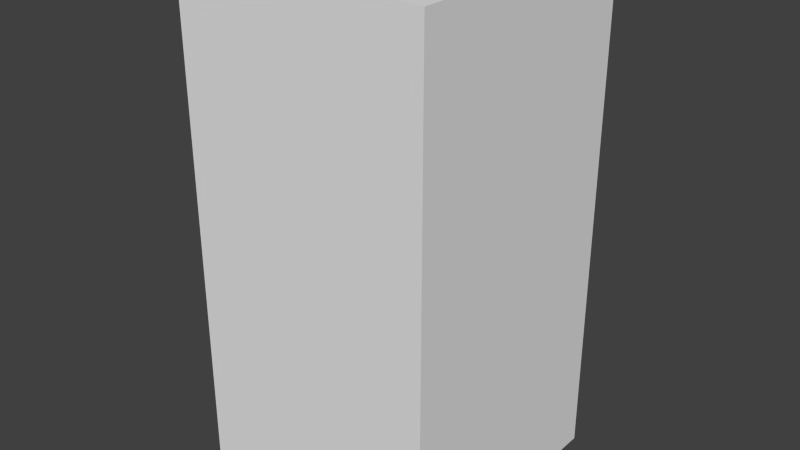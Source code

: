 # Source: brownAxesTwo.blend  (saved by Blender 2.68.0; exported with 4.5.12 LTS)
import bpy
from mathutils import Matrix  # noqa: F401  (used for matrix-valued properties, if any)

bpy.ops.wm.read_factory_settings(use_empty=True)
scene = bpy.context.scene
scene.name = 'Scene'

# ---- collections
col_collection_1 = bpy.data.collections.new('Collection 1'); scene.collection.children.link(col_collection_1)

# ---- world
world_world = bpy.data.worlds.new('World'); scene.world = world_world
world_world.color = (0.05088, 0.05088, 0.05088)
world_world.use_sun_shadow = False
world_world.sun_shadow_jitter_overblur = 0.0
world_world.cycles.sampling_method = 'MANUAL'
world_world.cycles.sample_map_resolution = 256

# ---- meshes
me_brownaxestwo = bpy.data.meshes.new('brownAxesTwo')
me_brownaxestwo.from_pydata([(-0.5, -0.5, -1.0), (-0.5, 0.5, -1.0), (0.5, 0.5, -1.0), (0.5, -0.5, -1.0), (-0.5, -0.5, 1.0), (-0.5, 0.5, 1.0), (0.5, 0.5, 1.0), (0.5, -0.5, 1.0)], [], [(4, 5, 1, 0), (5, 6, 2, 1), (6, 7, 3, 2), (7, 4, 0, 3), (0, 1, 2, 3), (7, 6, 5, 4)])
me_brownaxestwo.use_remesh_preserve_volume = False
me_brownaxestwo.use_remesh_preserve_attributes = False
me_brownaxestwo.use_mirror_vertex_groups = False
me_brownaxestwo.update()

# ---- objects
ob_brownaxestwo = bpy.data.objects.new('brownAxesTwo', me_brownaxestwo)

# ---- transforms, parenting, visibility, modifiers, constraints
ob_brownaxestwo.location = (0.0, 0.0, 0.0)
ob_brownaxestwo.lineart.crease_threshold = 0.0

# ---- collection membership
col_collection_1.objects.link(ob_brownaxestwo)

# ---- scene / render settings (as saved in the file)
scene.frame_start = 1; scene.frame_end = 250; scene.frame_set(1)
scene.render.engine = 'BLENDER_EEVEE_NEXT'
scene.render.image_settings.color_mode = 'RGB'
scene.render.image_settings.compression = 90
scene.render.resolution_percentage = 50
scene.render.dither_intensity = 0.0
scene.cycles.use_denoising = False
scene.cycles.samples = 10
scene.cycles.sampling_pattern = 'TABULATED_SOBOL'
scene.cycles.light_sampling_threshold = 0.0
scene.cycles.use_adaptive_sampling = False
scene.cycles.use_light_tree = False
scene.cycles.blur_glossy = 0.0
scene.cycles.volume_bounces = 1
scene.cycles.pixel_filter_type = 'GAUSSIAN'
scene.cycles.sample_clamp_indirect = 0.0
scene.view_settings.view_transform = 'Standard'
bpy.context.view_layer.update()

# ---- added for rendering (the .blend has no active camera and no usable light): camera, sun
cam_auto = bpy.data.cameras.new('AutoCamera')
cam_auto.lens = 50.0
cam_auto.sensor_width = 36.0
cam_auto.clip_end = 1000.0
ob_auto_camera = bpy.data.objects.new('AutoCamera', cam_auto)
scene.collection.objects.link(ob_auto_camera)
ob_auto_camera.location = (2.26633, -2.71959, 1.81306)
ob_auto_camera.rotation_euler = (1.09748, -7.21219e-08, 0.694738)
scene.camera = ob_auto_camera
light_auto_sun = bpy.data.lights.new('AutoSun', 'SUN')
light_auto_sun.energy = 3.0
light_auto_sun.angle = 0.0523599
ob_auto_sun = bpy.data.objects.new('AutoSun', light_auto_sun)
scene.collection.objects.link(ob_auto_sun)
ob_auto_sun.rotation_euler = (0.872665, 0.174533, 0.523599)
bpy.context.view_layer.update()
